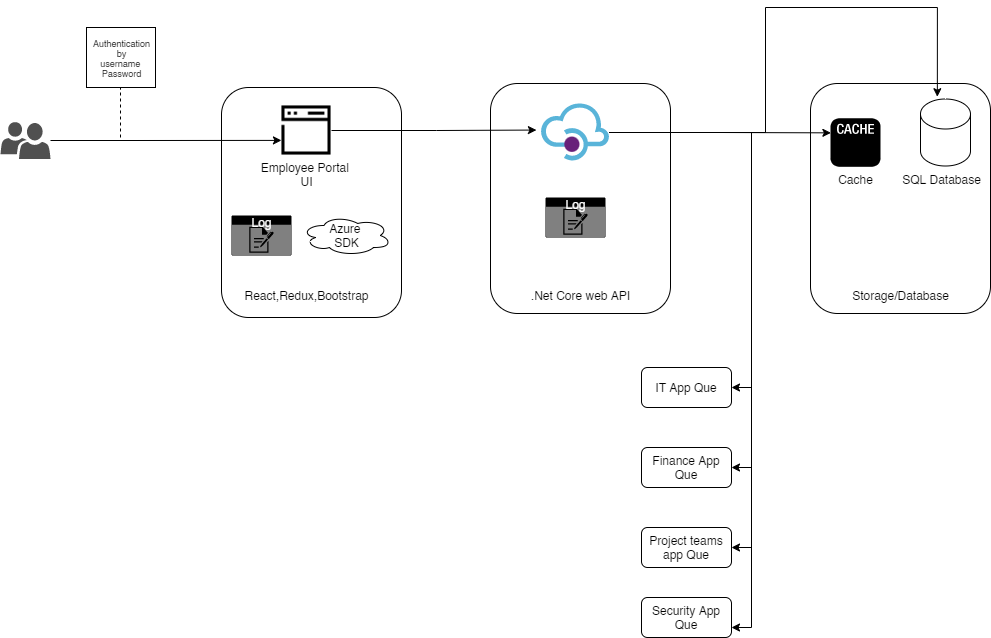

The diagram above was exported from draw.io. Its source (the exported page's mxGraphModel, read from the mxfile embedded in the PNG):
<mxGraphModel dx="3201" dy="744" grid="1" gridSize="10" guides="1" tooltips="1" connect="1" arrows="1" fold="1" page="1" pageScale="1" pageWidth="1920" pageHeight="1200" background="#ffffff" math="0" shadow="0">
  <root>
    <mxCell id="0" />
    <mxCell id="1" parent="0" />
    <mxCell id="u6ZZs4Hqd4_oCVoBAaTF-30" value="" style="rounded=1;whiteSpace=wrap;html=1;" vertex="1" parent="1">
      <mxGeometry x="750" y="156" width="180" height="230" as="geometry" />
    </mxCell>
    <mxCell id="u6ZZs4Hqd4_oCVoBAaTF-24" value="" style="rounded=1;whiteSpace=wrap;html=1;" vertex="1" parent="1">
      <mxGeometry x="430" y="156" width="180" height="230" as="geometry" />
    </mxCell>
    <mxCell id="u6ZZs4Hqd4_oCVoBAaTF-5" value="" style="rounded=1;whiteSpace=wrap;html=1;" vertex="1" parent="1">
      <mxGeometry x="161" y="160" width="180" height="230" as="geometry" />
    </mxCell>
    <mxCell id="u6ZZs4Hqd4_oCVoBAaTF-14" style="edgeStyle=orthogonalEdgeStyle;rounded=0;orthogonalLoop=1;jettySize=auto;html=1;entryX=0.333;entryY=0.23;entryDx=0;entryDy=0;entryPerimeter=0;" edge="1" parent="1" source="u6ZZs4Hqd4_oCVoBAaTF-1" target="u6ZZs4Hqd4_oCVoBAaTF-5">
      <mxGeometry relative="1" as="geometry" />
    </mxCell>
    <mxCell id="u6ZZs4Hqd4_oCVoBAaTF-1" value="" style="pointerEvents=1;shadow=0;dashed=0;html=1;strokeColor=none;labelPosition=center;verticalLabelPosition=bottom;verticalAlign=top;align=center;fillColor=#505050;shape=mxgraph.mscae.intune.user_group;rounded=0;sketch=0;fontSize=25;" vertex="1" parent="1">
      <mxGeometry x="-60" y="194.5" width="50" height="37" as="geometry" />
    </mxCell>
    <mxCell id="u6ZZs4Hqd4_oCVoBAaTF-29" style="edgeStyle=orthogonalEdgeStyle;rounded=0;orthogonalLoop=1;jettySize=auto;html=1;entryX=-0.076;entryY=0.457;entryDx=0;entryDy=0;entryPerimeter=0;fontSize=12;fontColor=#000000;" edge="1" parent="1" source="u6ZZs4Hqd4_oCVoBAaTF-6" target="u6ZZs4Hqd4_oCVoBAaTF-25">
      <mxGeometry relative="1" as="geometry" />
    </mxCell>
    <mxCell id="u6ZZs4Hqd4_oCVoBAaTF-6" value="" style="shape=image;html=1;verticalAlign=top;verticalLabelPosition=bottom;labelBackgroundColor=#ffffff;imageAspect=0;aspect=fixed;image=https://cdn4.iconfinder.com/data/icons/top-search-7/128/_website_browser_interface_web_creative_design_page_site-128.png" vertex="1" parent="1">
      <mxGeometry x="221" y="178" width="50" height="50" as="geometry" />
    </mxCell>
    <mxCell id="u6ZZs4Hqd4_oCVoBAaTF-7" value="Employee Portal &lt;br&gt;UI" style="text;html=1;align=center;verticalAlign=middle;resizable=0;points=[];autosize=1;strokeColor=none;fillColor=none;" vertex="1" parent="1">
      <mxGeometry x="196" y="231.5" width="100" height="30" as="geometry" />
    </mxCell>
    <mxCell id="u6ZZs4Hqd4_oCVoBAaTF-8" value="React,Redux,Bootstrap" style="text;html=1;align=center;verticalAlign=middle;resizable=0;points=[];autosize=1;strokeColor=none;fillColor=none;" vertex="1" parent="1">
      <mxGeometry x="176" y="358" width="140" height="20" as="geometry" />
    </mxCell>
    <mxCell id="u6ZZs4Hqd4_oCVoBAaTF-9" value="Log" style="html=1;strokeColor=none;fillColor=#000000;labelPosition=center;verticalLabelPosition=middle;verticalAlign=top;align=center;fontSize=12;outlineConnect=0;spacingTop=-6;fontColor=#FFFFFF;sketch=0;shape=mxgraph.sitemap.log;" vertex="1" parent="1">
      <mxGeometry x="171" y="288" width="60" height="40" as="geometry" />
    </mxCell>
    <mxCell id="u6ZZs4Hqd4_oCVoBAaTF-12" value="" style="ellipse;shape=cloud;whiteSpace=wrap;html=1;fillColor=none;" vertex="1" parent="1">
      <mxGeometry x="241" y="288" width="90" height="40" as="geometry" />
    </mxCell>
    <mxCell id="u6ZZs4Hqd4_oCVoBAaTF-13" value="Azure &lt;br&gt;SDK" style="text;html=1;align=center;verticalAlign=middle;resizable=0;points=[];autosize=1;strokeColor=none;fillColor=none;" vertex="1" parent="1">
      <mxGeometry x="261" y="293" width="50" height="30" as="geometry" />
    </mxCell>
    <mxCell id="u6ZZs4Hqd4_oCVoBAaTF-17" value="" style="endArrow=none;dashed=1;html=1;rounded=0;" edge="1" parent="1">
      <mxGeometry width="50" height="50" relative="1" as="geometry">
        <mxPoint x="60" y="210" as="sourcePoint" />
        <mxPoint x="60" y="160" as="targetPoint" />
      </mxGeometry>
    </mxCell>
    <mxCell id="u6ZZs4Hqd4_oCVoBAaTF-19" value="Authentication&lt;br style=&quot;font-size: 9px;&quot;&gt;&amp;nbsp;by &lt;br style=&quot;font-size: 9px;&quot;&gt;username &lt;br style=&quot;font-size: 9px;&quot;&gt;Password" style="text;html=1;align=center;verticalAlign=middle;resizable=0;points=[];autosize=1;strokeColor=none;fillColor=none;fontSize=9;" vertex="1" parent="1">
      <mxGeometry x="26" y="106" width="70" height="50" as="geometry" />
    </mxCell>
    <mxCell id="u6ZZs4Hqd4_oCVoBAaTF-20" value="" style="rounded=0;whiteSpace=wrap;html=1;fontSize=9;fillColor=none;" vertex="1" parent="1">
      <mxGeometry x="26" y="100" width="69" height="60" as="geometry" />
    </mxCell>
    <mxCell id="u6ZZs4Hqd4_oCVoBAaTF-38" style="edgeStyle=orthogonalEdgeStyle;rounded=0;orthogonalLoop=1;jettySize=auto;html=1;entryX=0.008;entryY=0.301;entryDx=0;entryDy=0;entryPerimeter=0;fontSize=12;fontColor=#000000;" edge="1" parent="1" source="u6ZZs4Hqd4_oCVoBAaTF-25" target="u6ZZs4Hqd4_oCVoBAaTF-32">
      <mxGeometry relative="1" as="geometry" />
    </mxCell>
    <mxCell id="u6ZZs4Hqd4_oCVoBAaTF-41" style="edgeStyle=orthogonalEdgeStyle;rounded=0;orthogonalLoop=1;jettySize=auto;html=1;entryX=0.337;entryY=-0.034;entryDx=0;entryDy=0;entryPerimeter=0;fontSize=12;fontColor=#000000;" edge="1" parent="1" source="u6ZZs4Hqd4_oCVoBAaTF-25" target="u6ZZs4Hqd4_oCVoBAaTF-33">
      <mxGeometry relative="1" as="geometry">
        <Array as="points">
          <mxPoint x="705" y="205" />
          <mxPoint x="705" y="80" />
          <mxPoint x="877" y="80" />
        </Array>
      </mxGeometry>
    </mxCell>
    <mxCell id="u6ZZs4Hqd4_oCVoBAaTF-50" style="edgeStyle=orthogonalEdgeStyle;rounded=0;orthogonalLoop=1;jettySize=auto;html=1;entryX=1;entryY=0.5;entryDx=0;entryDy=0;fontSize=12;fontColor=#000000;" edge="1" parent="1" source="u6ZZs4Hqd4_oCVoBAaTF-25" target="u6ZZs4Hqd4_oCVoBAaTF-44">
      <mxGeometry relative="1" as="geometry" />
    </mxCell>
    <mxCell id="u6ZZs4Hqd4_oCVoBAaTF-51" style="edgeStyle=orthogonalEdgeStyle;rounded=0;orthogonalLoop=1;jettySize=auto;html=1;entryX=1;entryY=0.5;entryDx=0;entryDy=0;fontSize=12;fontColor=#000000;" edge="1" parent="1" source="u6ZZs4Hqd4_oCVoBAaTF-25" target="u6ZZs4Hqd4_oCVoBAaTF-46">
      <mxGeometry relative="1" as="geometry" />
    </mxCell>
    <mxCell id="u6ZZs4Hqd4_oCVoBAaTF-52" style="edgeStyle=orthogonalEdgeStyle;rounded=0;orthogonalLoop=1;jettySize=auto;html=1;entryX=1;entryY=0.75;entryDx=0;entryDy=0;fontSize=12;fontColor=#000000;" edge="1" parent="1" source="u6ZZs4Hqd4_oCVoBAaTF-25" target="u6ZZs4Hqd4_oCVoBAaTF-47">
      <mxGeometry relative="1" as="geometry" />
    </mxCell>
    <mxCell id="u6ZZs4Hqd4_oCVoBAaTF-54" style="edgeStyle=orthogonalEdgeStyle;rounded=0;orthogonalLoop=1;jettySize=auto;html=1;entryX=1;entryY=0.5;entryDx=0;entryDy=0;fontSize=12;fontColor=#000000;" edge="1" parent="1" source="u6ZZs4Hqd4_oCVoBAaTF-25" target="u6ZZs4Hqd4_oCVoBAaTF-45">
      <mxGeometry relative="1" as="geometry" />
    </mxCell>
    <mxCell id="u6ZZs4Hqd4_oCVoBAaTF-25" value="" style="sketch=0;aspect=fixed;html=1;points=[];align=center;image;fontSize=12;image=img/lib/mscae/API_Management.svg;fillColor=none;fontColor=#000000;labelBackgroundColor=#000000;" vertex="1" parent="1">
      <mxGeometry x="481.07" y="176.5" width="67.86" height="57" as="geometry" />
    </mxCell>
    <mxCell id="u6ZZs4Hqd4_oCVoBAaTF-26" value=".Net Core web API" style="text;html=1;align=center;verticalAlign=middle;resizable=0;points=[];autosize=1;strokeColor=none;fillColor=none;fontSize=12;fontColor=#000000;" vertex="1" parent="1">
      <mxGeometry x="465" y="358" width="110" height="20" as="geometry" />
    </mxCell>
    <mxCell id="u6ZZs4Hqd4_oCVoBAaTF-27" value="Log" style="html=1;strokeColor=none;fillColor=#000000;labelPosition=center;verticalLabelPosition=middle;verticalAlign=top;align=center;fontSize=12;outlineConnect=0;spacingTop=-6;fontColor=#FFFFFF;sketch=0;shape=mxgraph.sitemap.log;" vertex="1" parent="1">
      <mxGeometry x="485" y="270" width="60" height="40" as="geometry" />
    </mxCell>
    <mxCell id="u6ZZs4Hqd4_oCVoBAaTF-31" value="Storage/Database" style="text;html=1;align=center;verticalAlign=middle;resizable=0;points=[];autosize=1;strokeColor=none;fillColor=none;fontSize=12;fontColor=#000000;" vertex="1" parent="1">
      <mxGeometry x="785" y="358" width="110" height="20" as="geometry" />
    </mxCell>
    <mxCell id="u6ZZs4Hqd4_oCVoBAaTF-32" value="" style="outlineConnect=0;dashed=0;verticalLabelPosition=bottom;verticalAlign=top;align=center;html=1;shape=mxgraph.aws3.cache_node;fillColor=#000000;gradientColor=none;labelBackgroundColor=#000000;fontSize=12;fontColor=#000000;" vertex="1" parent="1">
      <mxGeometry x="770" y="190.75" width="50" height="48.5" as="geometry" />
    </mxCell>
    <mxCell id="u6ZZs4Hqd4_oCVoBAaTF-33" value="" style="shape=cylinder3;whiteSpace=wrap;html=1;boundedLbl=1;backgroundOutline=1;size=15;labelBackgroundColor=#000000;fontSize=12;fontColor=#000000;fillColor=none;" vertex="1" parent="1">
      <mxGeometry x="860" y="171.5" width="50" height="67" as="geometry" />
    </mxCell>
    <mxCell id="u6ZZs4Hqd4_oCVoBAaTF-34" value="SQL Database" style="text;html=1;align=center;verticalAlign=middle;resizable=0;points=[];autosize=1;strokeColor=none;fillColor=none;fontSize=12;fontColor=#000000;" vertex="1" parent="1">
      <mxGeometry x="836" y="241.5" width="90" height="20" as="geometry" />
    </mxCell>
    <mxCell id="u6ZZs4Hqd4_oCVoBAaTF-35" value="Cache" style="text;html=1;align=center;verticalAlign=middle;resizable=0;points=[];autosize=1;strokeColor=none;fillColor=none;fontSize=12;fontColor=#000000;" vertex="1" parent="1">
      <mxGeometry x="770" y="241.5" width="50" height="20" as="geometry" />
    </mxCell>
    <mxCell id="u6ZZs4Hqd4_oCVoBAaTF-44" value="Finance App Que" style="rounded=1;whiteSpace=wrap;html=1;labelBackgroundColor=#FFFFFF;fontSize=12;fontColor=#000000;fillColor=none;" vertex="1" parent="1">
      <mxGeometry x="581" y="520" width="90" height="40" as="geometry" />
    </mxCell>
    <mxCell id="u6ZZs4Hqd4_oCVoBAaTF-45" value="IT App Que" style="rounded=1;whiteSpace=wrap;html=1;labelBackgroundColor=#FFFFFF;fontSize=12;fontColor=#000000;fillColor=none;" vertex="1" parent="1">
      <mxGeometry x="581" y="440" width="90" height="40" as="geometry" />
    </mxCell>
    <mxCell id="u6ZZs4Hqd4_oCVoBAaTF-46" value="Project teams app Que" style="rounded=1;whiteSpace=wrap;html=1;labelBackgroundColor=#FFFFFF;fontSize=12;fontColor=#000000;fillColor=none;" vertex="1" parent="1">
      <mxGeometry x="581" y="600" width="90" height="40" as="geometry" />
    </mxCell>
    <mxCell id="u6ZZs4Hqd4_oCVoBAaTF-47" value="Security App Que" style="rounded=1;whiteSpace=wrap;html=1;labelBackgroundColor=#FFFFFF;fontSize=12;fontColor=#000000;fillColor=none;" vertex="1" parent="1">
      <mxGeometry x="581" y="670" width="90" height="40" as="geometry" />
    </mxCell>
  </root>
</mxGraphModel>